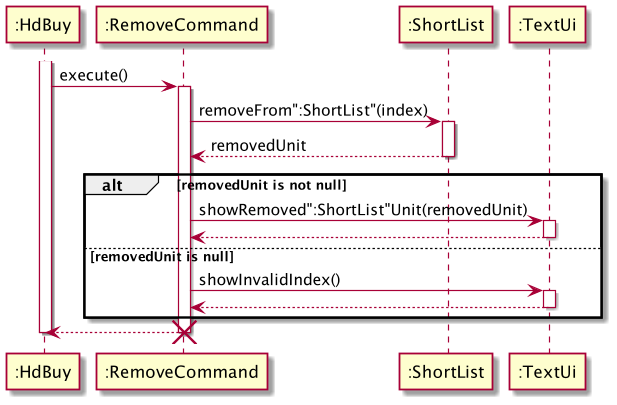

The diagram above was rendered by PlantUML. Its source (embedded in the PNG):
@startuml
'https://plantuml.com/sequence-diagram

activate ":HdBuy"
        ":HdBuy" -> ":RemoveCommand": execute()
        activate ":RemoveCommand"
        ":RemoveCommand" -> ":ShortList": removeFrom":ShortList"(index)
        activate ":ShortList"
        ":ShortList" --> ":RemoveCommand": removedUnit
        deactivate ":ShortList"
        alt removedUnit is not null
            ":RemoveCommand" -> ":TextUi": showRemoved":ShortList"Unit(removedUnit)
            activate ":TextUi"
            ":RemoveCommand" <-- ":TextUi"
            deactivate ":TextUi"
        else removedUnit is null
            ":RemoveCommand" -> ":TextUi": showInvalidIndex()
            activate ":TextUi"
            ":RemoveCommand" <-- ":TextUi"
            deactivate ":TextUi"
        end
        ":HdBuy" <-- ":RemoveCommand"
        destroy ":RemoveCommand"
deactivate ":HdBuy"
@enduml